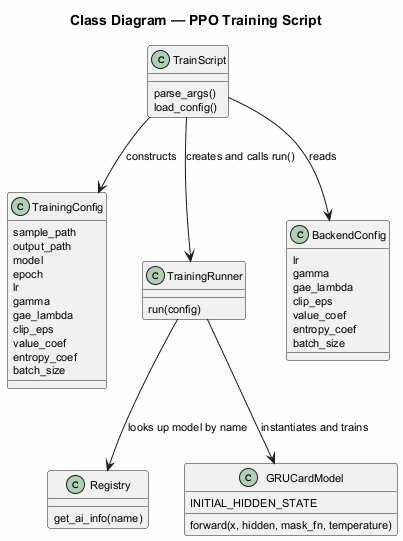

The diagram above was rendered by PlantUML. Its source (embedded in the PNG):
@startuml
skinparam backgroundColor #FEFEFE
skinparam defaultFontSize 11

title Class Diagram — PPO Training Script

class TrainScript {
    parse_args()
    load_config()
}

class TrainingConfig {
    sample_path
    output_path
    model
    epoch
    lr
    gamma
    gae_lambda
    clip_eps
    value_coef
    entropy_coef
    batch_size
}

class TrainingRunner {
    run(config)
}

class Registry {
    get_ai_info(name)
}

class GRUCardModel {
    INITIAL_HIDDEN_STATE
    forward(x, hidden, mask_fn, temperature)
}

class BackendConfig {
    lr
    gamma
    gae_lambda
    clip_eps
    value_coef
    entropy_coef
    batch_size
}

TrainScript --> TrainingRunner : creates and calls run()
TrainScript --> TrainingConfig : constructs
TrainScript --> BackendConfig : reads
TrainingRunner --> Registry : looks up model by name
TrainingRunner --> GRUCardModel : instantiates and trains

@enduml